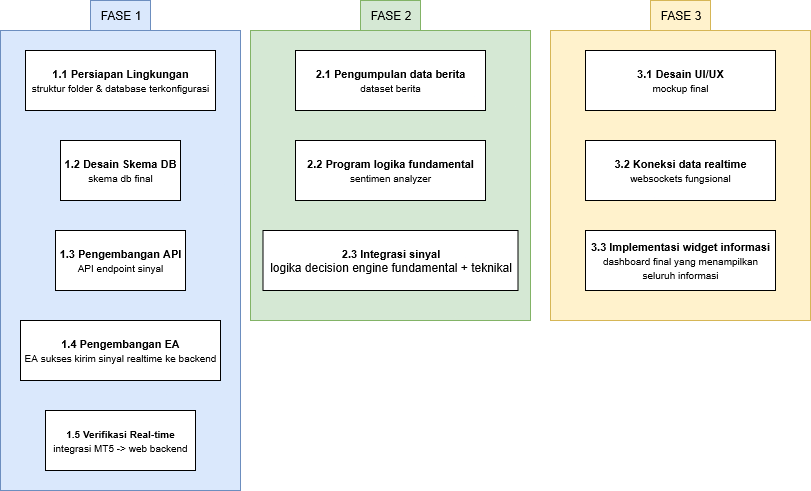

The diagram above was exported from draw.io. Its source (the exported page's mxGraphModel, read from the mxfile embedded in the PNG):
<mxGraphModel dx="1833" dy="1101" grid="1" gridSize="10" guides="1" tooltips="1" connect="1" arrows="1" fold="1" page="1" pageScale="1" pageWidth="850" pageHeight="1100" math="0" shadow="0">
  <root>
    <mxCell id="0" />
    <mxCell id="1" parent="0" />
    <mxCell id="CJ-qk0JrtzKK949elKU1-7" value="" style="rounded=0;whiteSpace=wrap;html=1;fillColor=#dae8fc;strokeColor=#6c8ebf;" vertex="1" parent="1">
      <mxGeometry x="10" y="240" width="240" height="460" as="geometry" />
    </mxCell>
    <mxCell id="CJ-qk0JrtzKK949elKU1-1" value="&lt;div&gt;&lt;b&gt;&lt;font style=&quot;font-size: 11px;&quot;&gt;1.2 Desain Skema DB&lt;/font&gt;&lt;/b&gt;&lt;/div&gt;&lt;div&gt;&lt;font size=&quot;1&quot;&gt;skema db final&lt;/font&gt;&lt;/div&gt;" style="rounded=0;whiteSpace=wrap;html=1;" vertex="1" parent="1">
      <mxGeometry x="70" y="350" width="120" height="60" as="geometry" />
    </mxCell>
    <mxCell id="CJ-qk0JrtzKK949elKU1-2" value="&lt;div&gt;&lt;font size=&quot;1&quot;&gt;&lt;b&gt;1.5 Verifikasi Real-time&lt;/b&gt;&lt;/font&gt;&lt;/div&gt;&lt;div&gt;&lt;font size=&quot;1&quot;&gt;integrasi MT5 -&amp;gt; web backend&lt;/font&gt;&lt;/div&gt;" style="rounded=0;whiteSpace=wrap;html=1;" vertex="1" parent="1">
      <mxGeometry x="55" y="620" width="150" height="60" as="geometry" />
    </mxCell>
    <mxCell id="CJ-qk0JrtzKK949elKU1-3" value="&lt;div&gt;&lt;font style=&quot;font-size: 11px;&quot;&gt;&lt;b&gt;1.4 Pengembangan EA&lt;/b&gt;&lt;/font&gt;&lt;/div&gt;&lt;div&gt;&lt;font size=&quot;1&quot;&gt;EA sukses kirim sinyal realtime ke backend&lt;/font&gt;&lt;/div&gt;" style="rounded=0;whiteSpace=wrap;html=1;" vertex="1" parent="1">
      <mxGeometry x="30" y="530" width="200" height="60" as="geometry" />
    </mxCell>
    <mxCell id="CJ-qk0JrtzKK949elKU1-4" value="&lt;div&gt;&lt;font style=&quot;font-size: 11px;&quot;&gt;&lt;b&gt;1.3 Pengembangan API&lt;/b&gt;&lt;/font&gt;&lt;/div&gt;&lt;div&gt;&lt;font size=&quot;1&quot;&gt;API endpoint sinyal&lt;/font&gt;&lt;/div&gt;" style="rounded=0;whiteSpace=wrap;html=1;" vertex="1" parent="1">
      <mxGeometry x="65" y="440" width="130" height="60" as="geometry" />
    </mxCell>
    <mxCell id="CJ-qk0JrtzKK949elKU1-5" value="&lt;div&gt;&lt;b&gt;&lt;font style=&quot;font-size: 11px;&quot;&gt;1.1 Persiapan Lingkungan&lt;/font&gt;&lt;/b&gt;&lt;/div&gt;&lt;div&gt;&lt;font size=&quot;1&quot;&gt;struktur folder &amp;amp; database terkonfigurasi&lt;/font&gt;&lt;/div&gt;" style="rounded=0;whiteSpace=wrap;html=1;" vertex="1" parent="1">
      <mxGeometry x="35" y="260" width="190" height="60" as="geometry" />
    </mxCell>
    <mxCell id="CJ-qk0JrtzKK949elKU1-8" value="FASE 1" style="text;html=1;align=center;verticalAlign=middle;resizable=0;points=[];autosize=1;fillColor=#dae8fc;strokeColor=#6c8ebf;" vertex="1" parent="1">
      <mxGeometry x="100" y="210" width="60" height="30" as="geometry" />
    </mxCell>
    <mxCell id="CJ-qk0JrtzKK949elKU1-9" value="" style="rounded=0;whiteSpace=wrap;html=1;fillColor=#d5e8d4;strokeColor=#82b366;" vertex="1" parent="1">
      <mxGeometry x="260" y="240" width="280" height="290" as="geometry" />
    </mxCell>
    <mxCell id="CJ-qk0JrtzKK949elKU1-10" value="FASE 2" style="text;html=1;align=center;verticalAlign=middle;resizable=0;points=[];autosize=1;fillColor=#d5e8d4;strokeColor=#82b366;" vertex="1" parent="1">
      <mxGeometry x="370" y="210" width="60" height="30" as="geometry" />
    </mxCell>
    <mxCell id="CJ-qk0JrtzKK949elKU1-11" value="&lt;div&gt;&lt;b&gt;&lt;font style=&quot;font-size: 11px;&quot;&gt;2.1 Pengumpulan data berita&lt;/font&gt;&lt;/b&gt;&lt;/div&gt;&lt;div&gt;&lt;font size=&quot;1&quot;&gt;dataset berita&lt;/font&gt;&lt;/div&gt;" style="rounded=0;whiteSpace=wrap;html=1;" vertex="1" parent="1">
      <mxGeometry x="305" y="260" width="190" height="60" as="geometry" />
    </mxCell>
    <mxCell id="CJ-qk0JrtzKK949elKU1-12" value="&lt;div&gt;&lt;b&gt;&lt;font style=&quot;font-size: 11px;&quot;&gt;2.2 Program logika fundamental&lt;/font&gt;&lt;/b&gt;&lt;/div&gt;&lt;div&gt;&lt;font size=&quot;1&quot;&gt;sentimen analyzer&lt;/font&gt;&lt;/div&gt;" style="rounded=0;whiteSpace=wrap;html=1;" vertex="1" parent="1">
      <mxGeometry x="305" y="350" width="190" height="60" as="geometry" />
    </mxCell>
    <mxCell id="CJ-qk0JrtzKK949elKU1-13" value="&lt;div&gt;&lt;b&gt;&lt;font style=&quot;font-size: 11px;&quot;&gt;2.3 Integrasi sinyal&lt;/font&gt;&lt;/b&gt;&lt;/div&gt;logika decision engine fundamental + teknikal" style="rounded=0;whiteSpace=wrap;html=1;" vertex="1" parent="1">
      <mxGeometry x="272.5" y="440" width="255" height="60" as="geometry" />
    </mxCell>
    <mxCell id="CJ-qk0JrtzKK949elKU1-15" value="" style="rounded=0;whiteSpace=wrap;html=1;fillColor=#fff2cc;strokeColor=#d6b656;" vertex="1" parent="1">
      <mxGeometry x="560" y="240" width="260" height="290" as="geometry" />
    </mxCell>
    <mxCell id="CJ-qk0JrtzKK949elKU1-16" value="FASE 3" style="text;html=1;align=center;verticalAlign=middle;resizable=0;points=[];autosize=1;fillColor=#fff2cc;strokeColor=#d6b656;" vertex="1" parent="1">
      <mxGeometry x="660" y="210" width="60" height="30" as="geometry" />
    </mxCell>
    <mxCell id="CJ-qk0JrtzKK949elKU1-17" value="&lt;div&gt;&lt;b&gt;&lt;font style=&quot;font-size: 11px;&quot;&gt;3.1 Desain UI/UX&lt;/font&gt;&lt;/b&gt;&lt;/div&gt;&lt;div&gt;&lt;font size=&quot;1&quot;&gt;mockup final&lt;/font&gt;&lt;/div&gt;" style="rounded=0;whiteSpace=wrap;html=1;" vertex="1" parent="1">
      <mxGeometry x="595" y="260" width="190" height="60" as="geometry" />
    </mxCell>
    <mxCell id="CJ-qk0JrtzKK949elKU1-18" value="&lt;div&gt;&lt;b&gt;&lt;font style=&quot;font-size: 11px;&quot;&gt;3.2 Koneksi data realtime&lt;/font&gt;&lt;/b&gt;&lt;/div&gt;&lt;div&gt;&lt;font size=&quot;1&quot;&gt;websockets fungsional&lt;/font&gt;&lt;/div&gt;" style="rounded=0;whiteSpace=wrap;html=1;" vertex="1" parent="1">
      <mxGeometry x="595" y="350" width="190" height="60" as="geometry" />
    </mxCell>
    <mxCell id="CJ-qk0JrtzKK949elKU1-19" value="&lt;div&gt;&lt;b&gt;&lt;font style=&quot;font-size: 11px;&quot;&gt;3.3 Implementasi widget informasi&lt;/font&gt;&lt;/b&gt;&lt;/div&gt;&lt;div&gt;&lt;font size=&quot;1&quot;&gt;dashboard final yang menampilkan seluruh informasi&lt;/font&gt;&lt;/div&gt;" style="rounded=0;whiteSpace=wrap;html=1;" vertex="1" parent="1">
      <mxGeometry x="595" y="440" width="190" height="60" as="geometry" />
    </mxCell>
  </root>
</mxGraphModel>